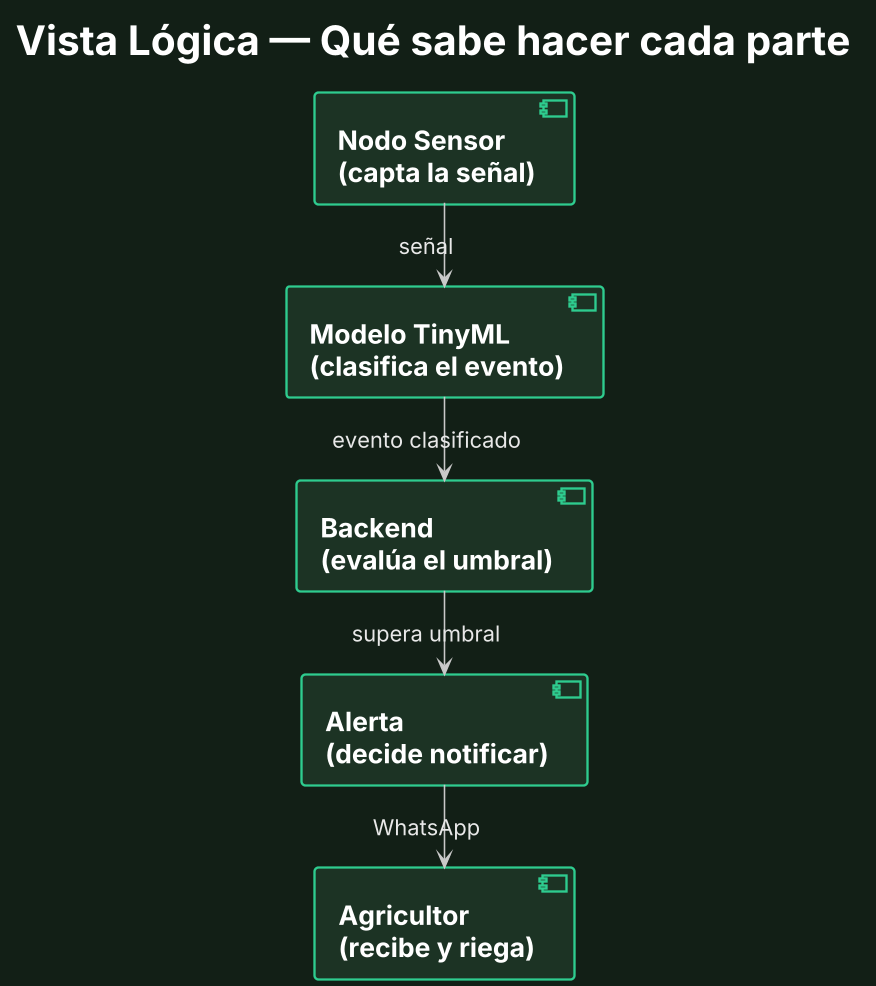

The diagram above was rendered by PlantUML. Its source (embedded in the PNG):
@startuml AgroVox_Logica_Simple
skinparamlocked dpi 150
!include _skin_pres.iuml
left to right direction
title Vista Lógica — Qué sabe hacer cada parte

[Nodo Sensor\n(capta la señal)] as Nodo
[Modelo TinyML\n(clasifica el evento)] as IA
[Backend\n(evalúa el umbral)] as Backend
[Alerta\n(decide notificar)] as Alerta
[Agricultor\n(recibe y riega)] as Agri

Nodo -right-> IA : señal
IA -right-> Backend : evento clasificado
Backend -right-> Alerta : supera umbral
Alerta -right-> Agri : WhatsApp

@enduml